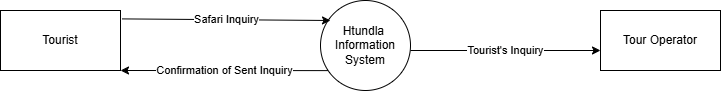

The diagram above was exported from draw.io. Its source (the exported page's mxGraphModel, read from the mxfile embedded in the PNG):
<mxGraphModel dx="883" dy="508" grid="1" gridSize="10" guides="1" tooltips="1" connect="1" arrows="1" fold="1" page="1" pageScale="1" pageWidth="827" pageHeight="1169" math="0" shadow="0">
  <root>
    <mxCell id="0" />
    <mxCell id="1" parent="0" />
    <mxCell id="_0UaIye8Bt1JlElSOWe0-1" parent="1" style="ellipse;whiteSpace=wrap;html=1;aspect=fixed;rotation=0;" value="Htundla&amp;nbsp;&lt;br&gt;Information&lt;br&gt;System" vertex="1">
      <mxGeometry height="90" width="90" x="360" y="230" as="geometry" />
    </mxCell>
    <mxCell id="_0UaIye8Bt1JlElSOWe0-2" parent="1" style="rounded=0;whiteSpace=wrap;html=1;" value="Tour Operator" vertex="1">
      <mxGeometry height="60" width="120" x="640" y="240" as="geometry" />
    </mxCell>
    <mxCell id="_0UaIye8Bt1JlElSOWe0-3" parent="1" style="rounded=0;whiteSpace=wrap;html=1;" value="Tourist" vertex="1">
      <mxGeometry height="60" width="120" x="40" y="240" as="geometry" />
    </mxCell>
    <mxCell id="_0UaIye8Bt1JlElSOWe0-7" edge="1" parent="1" source="_0UaIye8Bt1JlElSOWe0-3" style="endArrow=classic;html=1;exitX=1.013;exitY=0.14;exitDx=0;exitDy=0;exitPerimeter=0;" value="Safari Inquiry">
      <mxGeometry height="50" relative="1" width="50" as="geometry">
        <mxPoint x="210" y="260" as="sourcePoint" />
        <mxPoint x="370" y="250" as="targetPoint" />
      </mxGeometry>
    </mxCell>
    <mxCell id="_0UaIye8Bt1JlElSOWe0-9" edge="1" parent="1" source="_0UaIye8Bt1JlElSOWe0-1" style="endArrow=classic;html=1;rounded=0;entryX=1;entryY=1;entryDx=0;entryDy=0;exitX=0.085;exitY=0.779;exitDx=0;exitDy=0;exitPerimeter=0;" target="_0UaIye8Bt1JlElSOWe0-3" value="Confirmation of Sent Inquiry">
      <mxGeometry height="50" relative="1" width="50" as="geometry">
        <mxPoint x="170" y="370" as="sourcePoint" />
        <mxPoint x="220" y="320" as="targetPoint" />
      </mxGeometry>
    </mxCell>
    <mxCell id="_0UaIye8Bt1JlElSOWe0-10" edge="1" parent="1" style="endArrow=classic;html=1;exitX=1.013;exitY=0.14;exitDx=0;exitDy=0;exitPerimeter=0;" value="Tourist's Inquiry">
      <mxGeometry height="50" relative="1" width="50" as="geometry">
        <mxPoint x="450" y="280" as="sourcePoint" />
        <mxPoint x="640" y="280" as="targetPoint" />
      </mxGeometry>
    </mxCell>
  </root>
</mxGraphModel>